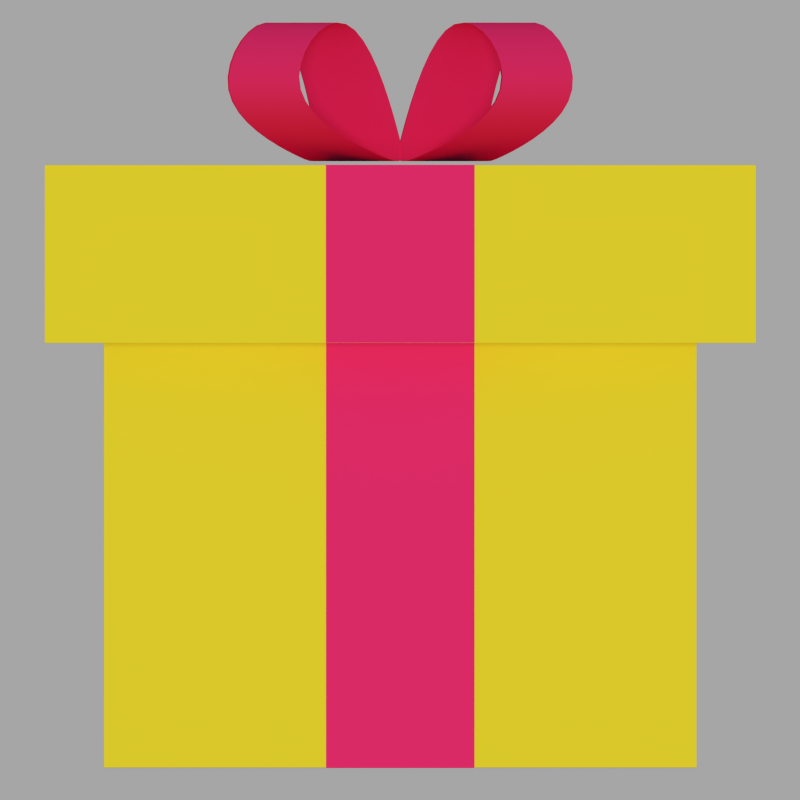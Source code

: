 # Source: ic_launcher.blend  (saved by Blender 2.73.0; exported with 4.5.12 LTS)
import bpy
from mathutils import Matrix  # noqa: F401  (used for matrix-valued properties, if any)

bpy.ops.wm.read_factory_settings(use_empty=True)
scene = bpy.context.scene
scene.name = 'Scene'

# ---- collections
col_collection_1 = bpy.data.collections.new('Collection 1'); scene.collection.children.link(col_collection_1)
col_collection_2 = bpy.data.collections.new('Collection 2'); scene.collection.children.link(col_collection_2)
col_collection_2.hide_render = True
col_collection_2.hide_viewport = True

# ---- materials (node trees are filled in below, after node groups)
mat_ribbon = bpy.data.materials.new('Ribbon')
mat_ribbon.alpha_threshold = 0.0
mat_ribbon.use_transparent_shadow = False
mat_ribbon.preview_render_type = 'CUBE'
mat_ribbon.diffuse_color = (1.0, 0.0331, 0.1893, 1.0)
mat_ribbon.roughness = 0.5
mat_box = bpy.data.materials.new('Box')
mat_box.alpha_threshold = 0.0
mat_box.use_transparent_shadow = False
mat_box.preview_render_type = 'CUBE'
mat_box.diffuse_color = (1.0, 0.8242, 0.0331, 1.0)
mat_box.roughness = 0.5

# ---- material node trees

# ---- world
world_world = bpy.data.worlds.new('World'); scene.world = world_world
world_world.color = (0.3801, 0.3801, 0.3801)
world_world.use_sun_shadow = False
world_world.sun_shadow_jitter_overblur = 0.0
world_world.cycles.sampling_method = 'MANUAL'
world_world.cycles.sample_map_resolution = 256

# ---- cameras
cam_camera = bpy.data.cameras.new('Camera')
cam_camera.type = 'ORTHO'
cam_camera.clip_end = 100.0
cam_camera.lens = 35.0
cam_camera.sensor_width = 32.0
cam_camera.sensor_height = 18.0
cam_camera.ortho_scale = 2.7
cam_camera.dof.focus_distance = 0.0
cam_camera.dof.aperture_fstop = 128.0

# ---- lights
light_hemi = bpy.data.lights.new('Hemi', 'SUN')
light_hemi.transmission_factor = 0.0
light_hemi.angle = 0.1993
light_hemi.energy = 1.0
light_hemi.shadow_buffer_clip_start = 0.5
light_hemi.shadow_soft_size = 0.1
light_hemi.shadow_cascade_max_distance = 1000.0
light_hemi.cycles.use_multiple_importance_sampling = False

# ---- meshes
me_cube_006 = bpy.data.meshes.new('Cube.006')
me_cube_006.from_pydata([(-0.1723, 0.1575, -0.01066), (-0.1387, 0.6877, 0.1843), (0.1332, 0.6877, 0.1843), (0.1696, 0.1575, -0.01066), (-0.1723, 0.1426, 0.01066), (-0.1387, 0.3311, 0.5453), (0.1332, 0.3311, 0.5453), (0.1696, 0.1426, 0.01066)], [], [(5, 6, 2, 1), (7, 4, 0, 3), (0, 1, 2, 3), (7, 6, 5, 4)])
me_cube_006.polygons.foreach_set('use_smooth', [True] * 4)
me_cube_006.materials.append(mat_ribbon)
me_cube_006.use_remesh_preserve_volume = False
me_cube_006.use_remesh_preserve_attributes = False
me_cube_006.use_mirror_vertex_groups = False
me_cube_006.update()
me_cube_005 = bpy.data.meshes.new('Cube.005')
me_cube_005.from_pydata([(1.788e-07, 1.0, -1.0), (0.0, -1.0, -1.0), (2.384e-07, 1.0, 0.0), (-2.98e-07, -1.0, 0.0), (5.96e-08, 1.192e-07, -1.0), (2.384e-07, 1.0, 0.5), (2.086e-07, 1.0, -0.5), (-1.49e-07, -1.0, -0.5), (-4.172e-07, -1.0, 0.5), (1.192e-07, 0.5, -1.0), (2.98e-08, -0.5, -1.0), (0.25, 1.0, -1.0), (0.25, -1.0, -1.0), (0.25, 1.0, 0.0), (2.235e-07, 1.0, -0.25), (0.25, -1.0, 0.0), (-7.451e-08, -1.0, -0.75), (-3.576e-07, -1.0, 0.25), (0.25, 7.451e-08, -1.0), (1.49e-07, 0.75, -1.0), (4.47e-08, -0.25, -1.0), (-0.25, 1.0, -1.0), (-0.25, -1.0, -1.0), (-0.25, 1.0, 0.0), (2.384e-07, 1.0, 0.25), (1.937e-07, 1.0, -0.75), (-0.25, -1.0, 0.0), (-2.235e-07, -1.0, -0.25), (-0.25, 1.639e-07, -1.0), (8.941e-08, 0.25, -1.0), (1.49e-08, -0.75, -1.0), (0.25, -0.5, -1.0), (0.25, 0.5, -1.0), (-0.25, 0.5, -1.0), (0.25, -1.0, 0.5), (0.25, -1.0, -0.5), (-0.25, -1.0, -0.5), (0.25, 1.0, -0.5), (0.25, 1.0, 0.5), (-0.25, 1.0, 0.5), (-0.25, 1.0, -0.5), (-0.25, -1.0, 0.5), (-0.25, -0.5, -1.0), (-0.25, -0.75, -1.0), (-0.25, -0.25, -1.0), (-0.25, -1.0, 0.25), (-0.25, 1.0, -0.75), (-0.25, 1.0, -0.25), (-0.25, 1.0, 0.25), (0.25, 1.0, -0.25), (-0.25, -1.0, -0.25), (-0.25, -1.0, -0.75), (0.25, -1.0, -0.75), (0.25, -1.0, 0.25), (-0.25, 0.25, -1.0), (-0.25, 0.75, -1.0), (0.25, 0.75, -1.0), (0.25, -0.25, -1.0), (0.25, -0.75, -1.0), (0.25, 0.25, -1.0), (0.25, -1.0, -0.25), (0.25, 1.0, -0.75), (0.25, 1.0, 0.25), (3.089e-07, 1.2, 1.033), (-6.21e-07, -1.2, 1.033), (-1.56e-07, -1.833e-07, 1.033), (3.089e-07, 1.2, 0.4331), (-4.779e-07, -1.2, 0.4331), (-3.885e-07, -0.6, 1.033), (7.642e-08, 0.6, 1.033), (0.2505, 1.2, 1.033), (0.2504, -1.2, 1.033), (3.089e-07, 1.2, 0.7331), (-5.047e-07, -0.9, 1.033), (-3.981e-08, 0.3, 1.033), (-0.2505, -7.231e-08, 1.033), (-0.2504, 1.2, 1.033), (-0.2505, -1.2, 1.033), (-5.494e-07, -1.2, 0.7331), (-2.723e-07, -0.3, 1.033), (1.926e-07, 0.9, 1.033), (0.2504, -2.944e-07, 1.033), (-0.2504, 0.6, 1.033), (0.2505, 0.6, 1.033), (0.2504, -0.6, 1.033), (0.2504, -1.2, 0.4331), (0.2505, 1.2, 0.4331), (-0.2513, 1.2, 0.4331), (-0.2505, -1.2, 0.4331), (-0.2505, -0.6, 1.033), (-0.2505, -0.3, 1.033), (-0.2505, -0.9, 1.033), (-0.2505, -1.2, 0.7331), (-0.2513, 1.2, 0.7331), (0.2505, 1.2, 0.7331), (0.2504, -0.3, 1.033), (0.2505, 0.9, 1.033), (-0.2504, 0.9, 1.033), (-0.2505, 0.3, 1.033), (0.2505, 0.3, 1.033), (0.2504, -0.9, 1.033), (0.2504, -1.2, 0.7331)], [], [(62, 13, 2, 24), (61, 11, 0, 25), (60, 15, 3, 27), (59, 18, 4, 29), (58, 12, 1, 30), (57, 31, 10, 20), (56, 32, 9, 19), (53, 34, 8, 17), (52, 35, 7, 16), (49, 37, 6, 14), (10, 30, 43, 42), (30, 1, 22, 43), (4, 20, 44, 28), (20, 10, 42, 44), (3, 17, 45, 26), (17, 8, 41, 45), (6, 25, 46, 40), (25, 0, 21, 46), (2, 14, 47, 23), (14, 6, 40, 47), (5, 24, 48, 39), (24, 2, 23, 48), (13, 49, 14, 2), (7, 27, 50, 36), (27, 3, 26, 50), (1, 16, 51, 22), (16, 7, 36, 51), (12, 52, 16, 1), (15, 53, 17, 3), (9, 29, 54, 33), (29, 4, 28, 54), (0, 19, 55, 21), (19, 9, 33, 55), (11, 56, 19, 0), (18, 57, 20, 4), (31, 58, 30, 10), (32, 59, 29, 9), (8, 34, 85, 67), (38, 5, 66, 86), (41, 8, 67, 88), (35, 60, 27, 7), (37, 61, 25, 6), (38, 62, 24, 5), (5, 39, 87, 66), (101, 71, 64, 78), (100, 73, 64, 71), (99, 74, 65, 81), (96, 80, 69, 83), (95, 79, 68, 84), (94, 86, 66, 72), (79, 90, 89, 68), (65, 75, 90, 79), (73, 91, 77, 64), (68, 89, 91, 73), (67, 78, 92, 88), (78, 64, 77, 92), (63, 72, 93, 76), (72, 66, 87, 93), (70, 94, 72, 63), (81, 65, 79, 95), (70, 63, 80, 96), (80, 97, 82, 69), (63, 76, 97, 80), (74, 98, 75, 65), (69, 82, 98, 74), (83, 69, 74, 99), (84, 68, 73, 100), (85, 101, 78, 67)])
me_cube_005.materials.append(mat_ribbon)
me_cube_005.use_remesh_preserve_volume = False
me_cube_005.use_remesh_preserve_attributes = False
me_cube_005.use_mirror_vertex_groups = False
me_cube_005.update()
me_cube_001 = bpy.data.meshes.new('Cube.001')
me_cube_001.from_pydata([(1.788e-07, 1.0, -1.0), (0.0, -1.0, -1.0), (2.384e-07, 1.0, 0.0), (-2.98e-07, -1.0, 0.0), (5.96e-08, 1.192e-07, -1.0), (2.384e-07, 1.0, 0.5), (2.086e-07, 1.0, -0.5), (-1.49e-07, -1.0, -0.5), (-4.172e-07, -1.0, 0.5), (1.192e-07, 0.5, -1.0), (2.98e-08, -0.5, -1.0), (0.25, 1.0, -1.0), (0.25, -1.0, -1.0), (0.25, 1.0, 0.0), (2.235e-07, 1.0, -0.25), (0.25, -1.0, 0.0), (-7.451e-08, -1.0, -0.75), (-3.576e-07, -1.0, 0.25), (0.25, 7.451e-08, -1.0), (1.49e-07, 0.75, -1.0), (4.47e-08, -0.25, -1.0), (-0.25, 1.0, -1.0), (-0.25, -1.0, -1.0), (-0.25, 1.0, 0.0), (2.384e-07, 1.0, 0.25), (1.937e-07, 1.0, -0.75), (-0.25, -1.0, 0.0), (-2.235e-07, -1.0, -0.25), (-0.25, 1.639e-07, -1.0), (8.941e-08, 0.25, -1.0), (1.49e-08, -0.75, -1.0), (0.25, -0.5, -1.0), (0.25, 0.5, -1.0), (-0.25, 0.5, -1.0), (0.25, -1.0, 0.5), (0.25, -1.0, -0.5), (-0.25, -1.0, -0.5), (0.25, 1.0, -0.5), (0.25, 1.0, 0.5), (-0.25, 1.0, 0.5), (-0.25, 1.0, -0.5), (-0.25, -1.0, 0.5), (-0.25, -0.5, -1.0), (-0.25, -0.75, -1.0), (-0.25, -0.25, -1.0), (-0.25, -1.0, 0.25), (-0.25, 1.0, -0.75), (-0.25, 1.0, -0.25), (-0.25, 1.0, 0.25), (0.25, 1.0, -0.25), (-0.25, -1.0, -0.25), (-0.25, -1.0, -0.75), (0.25, -1.0, -0.75), (0.25, -1.0, 0.25), (-0.25, 0.25, -1.0), (-0.25, 0.75, -1.0), (0.25, 0.75, -1.0), (0.25, -0.25, -1.0), (0.25, -0.75, -1.0), (0.25, 0.25, -1.0), (0.25, -1.0, -0.25), (0.25, 1.0, -0.75), (0.25, 1.0, 0.25), (3.089e-07, 1.2, 1.033), (-6.21e-07, -1.2, 1.033), (-1.56e-07, -1.833e-07, 1.033), (3.089e-07, 1.2, 0.4331), (-4.779e-07, -1.2, 0.4331), (-3.885e-07, -0.6, 1.033), (7.642e-08, 0.6, 1.033), (0.2505, 1.2, 1.033), (0.2504, -1.2, 1.033), (3.089e-07, 1.2, 0.7331), (-5.047e-07, -0.9, 1.033), (-3.981e-08, 0.3, 1.033), (-0.2505, -7.231e-08, 1.033), (-0.2504, 1.2, 1.033), (-0.2505, -1.2, 1.033), (-5.494e-07, -1.2, 0.7331), (-2.723e-07, -0.3, 1.033), (1.926e-07, 0.9, 1.033), (0.2504, -2.944e-07, 1.033), (-0.2504, 0.6, 1.033), (0.2505, 0.6, 1.033), (0.2504, -0.6, 1.033), (0.2504, -1.2, 0.4331), (0.2505, 1.2, 0.4331), (-0.2513, 1.2, 0.4331), (-0.2505, -1.2, 0.4331), (-0.2505, -0.6, 1.033), (-0.2505, -0.3, 1.033), (-0.2505, -0.9, 1.033), (-0.2505, -1.2, 0.7331), (-0.2513, 1.2, 0.7331), (0.2505, 1.2, 0.7331), (0.2504, -0.3, 1.033), (0.2505, 0.9, 1.033), (-0.2504, 0.9, 1.033), (-0.2505, 0.3, 1.033), (0.2505, 0.3, 1.033), (0.2504, -0.9, 1.033), (0.2504, -1.2, 0.7331)], [], [(62, 13, 2, 24), (61, 11, 0, 25), (60, 15, 3, 27), (59, 18, 4, 29), (58, 12, 1, 30), (57, 31, 10, 20), (56, 32, 9, 19), (53, 34, 8, 17), (52, 35, 7, 16), (49, 37, 6, 14), (10, 30, 43, 42), (30, 1, 22, 43), (4, 20, 44, 28), (20, 10, 42, 44), (3, 17, 45, 26), (17, 8, 41, 45), (6, 25, 46, 40), (25, 0, 21, 46), (2, 14, 47, 23), (14, 6, 40, 47), (5, 24, 48, 39), (24, 2, 23, 48), (13, 49, 14, 2), (7, 27, 50, 36), (27, 3, 26, 50), (1, 16, 51, 22), (16, 7, 36, 51), (12, 52, 16, 1), (15, 53, 17, 3), (9, 29, 54, 33), (29, 4, 28, 54), (0, 19, 55, 21), (19, 9, 33, 55), (11, 56, 19, 0), (18, 57, 20, 4), (31, 58, 30, 10), (32, 59, 29, 9), (8, 34, 85, 67), (38, 5, 66, 86), (41, 8, 67, 88), (35, 60, 27, 7), (37, 61, 25, 6), (38, 62, 24, 5), (5, 39, 87, 66), (101, 71, 64, 78), (100, 73, 64, 71), (99, 74, 65, 81), (96, 80, 69, 83), (95, 79, 68, 84), (94, 86, 66, 72), (79, 90, 89, 68), (65, 75, 90, 79), (73, 91, 77, 64), (68, 89, 91, 73), (67, 78, 92, 88), (78, 64, 77, 92), (63, 72, 93, 76), (72, 66, 87, 93), (70, 94, 72, 63), (81, 65, 79, 95), (70, 63, 80, 96), (80, 97, 82, 69), (63, 76, 97, 80), (74, 98, 75, 65), (69, 82, 98, 74), (83, 69, 74, 99), (84, 68, 73, 100), (85, 101, 78, 67)])
me_cube_001.materials.append(mat_ribbon)
me_cube_001.use_remesh_preserve_volume = False
me_cube_001.use_remesh_preserve_attributes = False
me_cube_001.use_mirror_vertex_groups = False
me_cube_001.update()
me_plane = bpy.data.meshes.new('Plane')
me_plane.from_pydata([(-1.0, -1.0, 0.0), (1.0, -1.0, 0.0), (-1.0, 1.0, 0.0), (1.0, 1.0, 0.0)], [], [(0, 1, 3, 2)])
me_plane.use_remesh_preserve_volume = False
me_plane.use_remesh_preserve_attributes = False
me_plane.use_mirror_vertex_groups = False
me_plane.update()
me_cube = bpy.data.meshes.new('Cube')
me_cube.from_pydata([(1.0, 1.0, -1.0), (1.0, -1.0, -1.0), (-1.0, -1.0, -1.0), (-1.0, 1.0, -1.0), (1.0, -5.96e-08, -1.0), (1.788e-07, 1.0, -1.0), (1.0, 1.0, 0.0), (0.0, -1.0, -1.0), (1.0, -1.0, 0.0), (-1.0, 2.98e-07, -1.0), (-1.0, -1.0, 0.0), (-1.0, 1.0, 0.0), (2.384e-07, 1.0, 0.0), (-1.0, 2.384e-07, 0.0), (-2.98e-07, -1.0, 0.0), (1.0, -2.98e-07, 0.0), (5.96e-08, 1.192e-07, -1.0), (1.0, -0.5, -1.0), (-0.5, 1.0, -1.0), (1.0, 1.0, 0.5), (-0.5, -1.0, -1.0), (1.0, -1.0, 0.5), (-1.0, 0.5, -1.0), (-1.0, -1.0, 0.5), (-1.0, 1.0, 0.5), (1.0, 0.5, -1.0), (0.5, 1.0, -1.0), (1.0, 1.0, -0.5), (0.5, -1.0, -1.0), (1.0, -1.0, -0.5), (-1.0, -0.5, -1.0), (-1.0, -1.0, -0.5), (-1.0, 1.0, -0.5), (-0.5, 1.0, 0.0), (0.5, 1.0, 0.0), (2.384e-07, 1.0, 0.5), (2.086e-07, 1.0, -0.5), (-1.0, 0.5, 0.0), (-1.0, -0.5, 0.0), (-1.0, 2.682e-07, -0.5), (-1.0, 2.086e-07, 0.5), (-0.5, -1.0, 0.0), (0.5, -1.0, 0.0), (-1.49e-07, -1.0, -0.5), (-4.172e-07, -1.0, 0.5), (1.0, -0.5, 0.0), (1.0, 0.5, 0.0), (1.0, -1.788e-07, -0.5), (1.0, -4.172e-07, 0.5), (-0.5, 2.086e-07, -1.0), (0.5, 2.98e-08, -1.0), (1.192e-07, 0.5, -1.0), (2.98e-08, -0.5, -1.0), (0.5, -0.5, -1.0), (0.5, 0.5, -1.0), (-0.5, 0.5, -1.0), (1.0, 0.5, 0.5), (1.0, 0.5, -0.5), (1.0, -0.5, -0.5), (0.5, -1.0, 0.5), (0.5, -1.0, -0.5), (-0.5, -1.0, -0.5), (-1.0, -0.5, 0.5), (-1.0, -0.5, -0.5), (-1.0, 0.5, -0.5), (0.5, 1.0, -0.5), (0.5, 1.0, 0.5), (-0.5, 1.0, 0.5), (-0.5, 1.0, -0.5), (-1.0, 0.5, 0.5), (-0.5, -1.0, 0.5), (1.0, -0.5, 0.5), (-0.5, -0.5, -1.0), (1.0, -0.75, -1.0), (-0.75, 1.0, -1.0), (-0.75, -1.0, -1.0), (-1.0, 0.75, -1.0), (1.0, 0.25, -1.0), (0.25, 1.0, -1.0), (1.0, 1.0, -0.25), (0.25, -1.0, -1.0), (1.0, -1.0, -0.25), (-1.0, -0.25, -1.0), (-1.0, -1.0, -0.25), (-1.0, 1.0, -0.25), (-0.75, 1.0, 0.0), (0.25, 1.0, 0.0), (2.235e-07, 1.0, -0.25), (-1.0, 0.75, 0.0), (-1.0, -0.25, 0.0), (-1.0, 2.831e-07, -0.75), (-1.0, 2.235e-07, 0.25), (-0.75, -1.0, 0.0), (0.25, -1.0, 0.0), (-7.451e-08, -1.0, -0.75), (-3.576e-07, -1.0, 0.25), (1.0, -0.75, 0.0), (1.0, 0.25, 0.0), (1.0, -1.192e-07, -0.75), (1.0, -3.576e-07, 0.25), (-0.75, 2.533e-07, -1.0), (0.25, 7.451e-08, -1.0), (1.49e-07, 0.75, -1.0), (4.47e-08, -0.25, -1.0), (1.0, -0.25, -1.0), (-0.25, 1.0, -1.0), (1.0, 1.0, 0.25), (-0.25, -1.0, -1.0), (1.0, -1.0, 0.25), (-1.0, 0.25, -1.0), (-1.0, -1.0, 0.25), (-1.0, 1.0, 0.25), (1.0, 0.75, -1.0), (0.75, 1.0, -1.0), (1.0, 1.0, -0.75), (0.75, -1.0, -1.0), (1.0, -1.0, -0.75), (-1.0, -0.75, -1.0), (-1.0, -1.0, -0.75), (-1.0, 1.0, -0.75), (-0.25, 1.0, 0.0), (0.75, 1.0, 0.0), (2.384e-07, 1.0, 0.25), (1.937e-07, 1.0, -0.75), (-1.0, 0.25, 0.0), (-1.0, -0.75, 0.0), (-1.0, 2.533e-07, -0.25), (-0.25, -1.0, 0.0), (0.75, -1.0, 0.0), (-2.235e-07, -1.0, -0.25), (1.0, -0.25, 0.0), (1.0, 0.75, 0.0), (1.0, -2.384e-07, -0.25), (-0.25, 1.639e-07, -1.0), (0.75, -1.49e-08, -1.0), (8.941e-08, 0.25, -1.0), (1.49e-08, -0.75, -1.0), (0.25, -0.5, -1.0), (0.75, -0.5, -1.0), (0.5, -0.25, -1.0), (0.5, -0.75, -1.0), (0.25, 0.5, -1.0), (0.75, 0.5, -1.0), (0.5, 0.75, -1.0), (0.5, 0.25, -1.0), (-0.75, 0.5, -1.0), (-0.25, 0.5, -1.0), (-0.5, 0.75, -1.0), (-0.5, 0.25, -1.0), (1.0, 0.25, 0.5), (1.0, 0.75, 0.5), (1.0, 0.5, 0.25), (1.0, 0.25, -0.5), (1.0, 0.75, -0.5), (1.0, 0.5, -0.75), (1.0, 0.5, -0.25), (1.0, -0.75, -0.5), (1.0, -0.25, -0.5), (1.0, -0.5, -0.75), (1.0, -0.5, -0.25), (0.25, -1.0, 0.5), (0.75, -1.0, 0.5), (0.5, -1.0, 0.25), (0.25, -1.0, -0.5), (0.75, -1.0, -0.5), (0.5, -1.0, -0.75), (0.5, -1.0, -0.25), (-0.75, -1.0, -0.5), (-0.25, -1.0, -0.5), (-0.5, -1.0, -0.75), (-0.5, -1.0, -0.25), (-1.0, -0.25, 0.5), (-1.0, -0.75, 0.5), (-1.0, -0.5, 0.25), (-1.0, -0.25, -0.5), (-1.0, -0.75, -0.5), (-1.0, -0.5, -0.75), (-1.0, -0.5, -0.25), (-1.0, 0.75, -0.5), (-1.0, 0.25, -0.5), (-1.0, 0.5, -0.75), (-1.0, 0.5, -0.25), (0.25, 1.0, -0.5), (0.75, 1.0, -0.5), (0.5, 1.0, -0.25), (0.5, 1.0, -0.75), (0.25, 1.0, 0.5), (0.75, 1.0, 0.5), (0.5, 1.0, 0.25), (-0.75, 1.0, 0.5), (-0.25, 1.0, 0.5), (-0.5, 1.0, 0.25), (-0.75, 1.0, -0.5), (-0.25, 1.0, -0.5), (-0.5, 1.0, -0.25), (-0.5, 1.0, -0.75), (-1.0, 0.75, 0.5), (-1.0, 0.25, 0.5), (-1.0, 0.5, 0.25), (-0.75, -1.0, 0.5), (-0.25, -1.0, 0.5), (-0.5, -1.0, 0.25), (1.0, -0.75, 0.5), (1.0, -0.25, 0.5), (1.0, -0.5, 0.25), (-0.75, -0.5, -1.0), (-0.25, -0.5, -1.0), (-0.5, -0.25, -1.0), (-0.5, -0.75, -1.0), (-0.25, -0.75, -1.0), (-0.25, -0.25, -1.0), (-0.75, -0.25, -1.0), (1.0, -0.25, 0.25), (1.0, -0.75, 0.25), (-0.25, -1.0, 0.25), (-0.75, -1.0, 0.25), (-1.0, 0.25, 0.25), (-1.0, 0.75, 0.25), (-0.25, 1.0, -0.75), (-0.25, 1.0, -0.25), (-0.75, 1.0, -0.25), (-0.25, 1.0, 0.25), (0.75, 1.0, 0.25), (0.75, 1.0, -0.75), (0.75, 1.0, -0.25), (0.25, 1.0, -0.25), (-1.0, 0.25, -0.25), (-1.0, 0.25, -0.75), (-1.0, 0.75, -0.75), (-1.0, -0.75, -0.25), (-1.0, -0.75, -0.75), (-1.0, -0.25, -0.75), (-1.0, -0.75, 0.25), (-1.0, -0.25, 0.25), (-0.25, -1.0, -0.25), (-0.25, -1.0, -0.75), (-0.75, -1.0, -0.75), (0.75, -1.0, -0.25), (0.75, -1.0, -0.75), (0.25, -1.0, -0.75), (0.75, -1.0, 0.25), (0.25, -1.0, 0.25), (1.0, -0.25, -0.25), (1.0, -0.25, -0.75), (1.0, -0.75, -0.75), (1.0, 0.75, -0.25), (1.0, 0.75, -0.75), (1.0, 0.25, -0.75), (1.0, 0.75, 0.25), (1.0, 0.25, 0.25), (-0.25, 0.25, -1.0), (-0.25, 0.75, -1.0), (-0.75, 0.75, -1.0), (0.75, 0.25, -1.0), (0.75, 0.75, -1.0), (0.25, 0.75, -1.0), (0.75, -0.75, -1.0), (0.75, -0.25, -1.0), (0.25, -0.25, -1.0), (0.25, -0.75, -1.0), (0.25, 0.25, -1.0), (-0.75, 0.25, -1.0), (1.0, 0.25, -0.25), (1.0, -0.75, -0.25), (0.25, -1.0, -0.25), (-0.75, -1.0, -0.25), (-1.0, -0.25, -0.25), (-1.0, 0.75, -0.25), (0.25, 1.0, -0.75), (0.25, 1.0, 0.25), (-0.75, 1.0, 0.25), (-0.75, 1.0, -0.75), (-0.75, -0.75, -1.0), (1.2, 1.2, 1.033), (1.2, -1.2, 1.033), (-1.2, -1.2, 1.033), (-1.2, 1.2, 1.033), (1.2, -6.125e-07, 1.033), (3.089e-07, 1.2, 1.033), (-6.21e-07, -1.2, 1.033), (-1.2, 2.458e-07, 1.033), (-1.56e-07, -1.833e-07, 1.033), (1.2, 1.2, 0.4331), (1.2, -1.2, 0.4331), (-1.2, -1.2, 0.4331), (-1.2, 1.2, 0.4331), (1.2, -0.6, 1.033), (-0.6, 1.2, 1.033), (-0.6, -1.2, 1.033), (-1.2, 0.6, 1.033), (1.2, 0.6, 1.033), (0.6, 1.2, 1.033), (0.6, -1.2, 1.033), (-1.2, -0.6, 1.033), (3.089e-07, 1.2, 0.4331), (-1.2, 2.816e-07, 0.4331), (-4.779e-07, -1.2, 0.4331), (1.2, -4.694e-07, 0.4331), (-3.885e-07, -0.6, 1.033), (7.642e-08, 0.6, 1.033), (0.6, -3.979e-07, 1.033), (-0.6, 3.124e-08, 1.033), (-0.6, 0.6, 1.033), (0.6, 0.6, 1.033), (0.6, -0.6, 1.033), (1.2, 0.6, 0.4331), (0.6, -1.2, 0.4331), (-1.2, -0.6, 0.4331), (0.6, 1.2, 0.4331), (-0.6, 1.2, 0.4331), (-1.2, 0.6, 0.4331), (-0.6, -1.2, 0.4331), (1.2, -0.6, 0.4331), (-0.6, -0.6, 1.033), (1.2, 1.2, 0.7331), (1.2, -1.2, 0.7331), (-1.2, -1.2, 0.7331), (-1.2, 1.2, 0.7331), (1.2, -0.9, 1.033), (-0.9, 1.2, 1.033), (-0.9, -1.2, 1.033), (-1.2, 0.9, 1.033), (1.2, 0.3, 1.033), (0.2505, 1.2, 1.033), (0.2504, -1.2, 1.033), (-1.2, -0.3, 1.033), (3.089e-07, 1.2, 0.7331), (-5.047e-07, -0.9, 1.033), (-3.981e-08, 0.3, 1.033), (0.9, -5.052e-07, 1.033), (-0.2505, -7.231e-08, 1.033), (1.2, -0.3, 1.033), (-0.2504, 1.2, 1.033), (-0.2505, -1.2, 1.033), (-1.2, 0.3, 1.033), (1.2, 0.9, 1.033), (0.9, 1.2, 1.033), (0.9, -1.2, 1.033), (-1.2, -0.9, 1.033), (-1.2, 2.637e-07, 0.7331), (-5.494e-07, -1.2, 0.7331), (1.2, -5.41e-07, 0.7331), (-2.723e-07, -0.3, 1.033), (1.926e-07, 0.9, 1.033), (0.2504, -2.944e-07, 1.033), (-0.9, 1.385e-07, 1.033), (-0.6, 0.3, 1.033), (-0.6, 0.9, 1.033), (-0.2504, 0.6, 1.033), (-0.9, 0.6, 1.033), (0.6, 0.3, 1.033), (0.6, 0.9, 1.033), (0.9, 0.6, 1.033), (0.2505, 0.6, 1.033), (0.6, -0.9, 1.033), (0.6, -0.3, 1.033), (0.9, -0.6, 1.033), (0.2504, -0.6, 1.033), (1.2, 0.3, 0.4331), (1.2, 0.9, 0.4331), (1.2, 0.6, 0.7331), (0.2504, -1.2, 0.4331), (0.9, -1.2, 0.4331), (0.6, -1.2, 0.7331), (-1.2, -0.3, 0.4331), (-1.2, -0.9, 0.4331), (-1.2, -0.6, 0.7331), (0.2505, 1.2, 0.4331), (0.9, 1.2, 0.4331), (0.6, 1.2, 0.7331), (-0.9, 1.2, 0.4331), (-0.2513, 1.2, 0.4331), (-0.6, 1.2, 0.7331), (-1.2, 0.9, 0.4331), (-1.2, 0.3, 0.4331), (-1.2, 0.6, 0.7331), (-0.9, -1.2, 0.4331), (-0.2505, -1.2, 0.4331), (-0.6, -1.2, 0.7331), (1.2, -0.9, 0.4331), (1.2, -0.3, 0.4331), (1.2, -0.6, 0.7331), (-0.6, -0.9, 1.033), (-0.6, -0.3, 1.033), (-0.2505, -0.6, 1.033), (-0.9, -0.6, 1.033), (-0.9, -0.3, 1.033), (-0.2505, -0.3, 1.033), (-0.2505, -0.9, 1.033), (1.2, -0.3, 0.7331), (-0.2505, -1.2, 0.7331), (-1.2, 0.3, 0.7331), (-0.2513, 1.2, 0.7331), (-0.9, 1.2, 0.7331), (0.9, 1.2, 0.7331), (0.2505, 1.2, 0.7331), (-1.2, -0.9, 0.7331), (0.9, -1.2, 0.7331), (1.2, 0.9, 0.7331), (0.2504, -0.3, 1.033), (0.9, -0.3, 1.033), (0.9, -0.9, 1.033), (0.2505, 0.9, 1.033), (0.9, 0.9, 1.033), (0.9, 0.3, 1.033), (-0.9, 0.9, 1.033), (-0.2504, 0.9, 1.033), (-0.2505, 0.3, 1.033), (-0.9, 0.3, 1.033), (0.2505, 0.3, 1.033), (0.2504, -0.9, 1.033), (1.2, 0.3, 0.7331), (0.2504, -1.2, 0.7331), (-1.2, -0.3, 0.7331), (-1.2, 0.9, 0.7331), (-0.9, -1.2, 0.7331), (1.2, -0.9, 0.7331), (-0.9, -0.9, 1.033)], [], [(272, 75, 2, 117), (271, 74, 3, 119), (270, 85, 11, 111), (269, 86, 12, 122), (268, 78, 5, 123), (267, 88, 11, 84), (266, 89, 13, 126), (265, 92, 10, 83), (264, 93, 14, 129), (263, 96, 8, 81), (262, 97, 15, 132), (261, 100, 9, 109), (260, 101, 16, 135), (259, 80, 7, 136), (258, 137, 52, 103), (257, 138, 53, 139), (256, 115, 28, 140), (255, 141, 51, 102), (254, 142, 54, 143), (253, 134, 50, 144), (252, 145, 22, 76), (251, 146, 55, 147), (250, 133, 49, 148), (249, 149, 48, 99), (248, 150, 56, 151), (247, 152, 47, 98), (246, 153, 57, 154), (245, 131, 46, 155), (244, 156, 29, 116), (243, 157, 58, 158), (242, 130, 45, 159), (241, 160, 44, 95), (240, 161, 59, 162), (239, 163, 43, 94), (238, 164, 60, 165), (237, 128, 42, 166), (236, 167, 31, 118), (235, 168, 61, 169), (234, 127, 41, 170), (233, 171, 40, 91), (232, 172, 62, 173), (231, 174, 39, 90), (230, 175, 63, 176), (229, 125, 38, 177), (228, 178, 32, 119), (227, 179, 64, 180), (226, 124, 37, 181), (225, 182, 36, 87), (224, 183, 65, 184), (223, 113, 26, 185), (222, 121, 34, 188), (221, 120, 33, 191), (220, 192, 32, 84), (219, 193, 68, 194), (218, 105, 18, 195), (217, 196, 24, 111), (216, 197, 69, 198), (215, 199, 23, 110), (214, 200, 70, 201), (213, 202, 21, 108), (212, 203, 71, 204), (211, 205, 30, 82), (210, 206, 72, 207), (209, 107, 20, 208), (206, 209, 208, 72), (52, 136, 209, 206), (136, 7, 107, 209), (133, 210, 207, 49), (16, 103, 210, 133), (103, 52, 206, 210), (100, 211, 82, 9), (49, 207, 211, 100), (207, 72, 205, 211), (130, 212, 204, 45), (15, 99, 212, 130), (99, 48, 203, 212), (96, 213, 108, 8), (45, 204, 213, 96), (204, 71, 202, 213), (127, 214, 201, 41), (14, 95, 214, 127), (95, 44, 200, 214), (92, 215, 110, 10), (41, 201, 215, 92), (201, 70, 199, 215), (124, 216, 198, 37), (13, 91, 216, 124), (91, 40, 197, 216), (88, 217, 111, 11), (37, 198, 217, 88), (198, 69, 196, 217), (193, 218, 195, 68), (36, 123, 218, 193), (123, 5, 105, 218), (120, 219, 194, 33), (12, 87, 219, 120), (87, 36, 193, 219), (85, 220, 84, 11), (33, 194, 220, 85), (194, 68, 192, 220), (190, 221, 191, 67), (35, 122, 221, 190), (122, 12, 120, 221), (187, 222, 188, 66), (19, 106, 222, 187), (106, 6, 121, 222), (183, 223, 185, 65), (27, 114, 223, 183), (114, 0, 113, 223), (121, 224, 184, 34), (6, 79, 224, 121), (79, 27, 183, 224), (86, 225, 87, 12), (34, 184, 225, 86), (184, 65, 182, 225), (179, 226, 181, 64), (39, 126, 226, 179), (126, 13, 124, 226), (109, 227, 180, 22), (9, 90, 227, 109), (90, 39, 179, 227), (76, 228, 119, 3), (22, 180, 228, 76), (180, 64, 178, 228), (175, 229, 177, 63), (31, 83, 229, 175), (83, 10, 125, 229), (117, 230, 176, 30), (2, 118, 230, 117), (118, 31, 175, 230), (82, 231, 90, 9), (30, 176, 231, 82), (176, 63, 174, 231), (125, 232, 173, 38), (10, 110, 232, 125), (110, 23, 172, 232), (89, 233, 91, 13), (38, 173, 233, 89), (173, 62, 171, 233), (168, 234, 170, 61), (43, 129, 234, 168), (129, 14, 127, 234), (107, 235, 169, 20), (7, 94, 235, 107), (94, 43, 168, 235), (75, 236, 118, 2), (20, 169, 236, 75), (169, 61, 167, 236), (164, 237, 166, 60), (29, 81, 237, 164), (81, 8, 128, 237), (115, 238, 165, 28), (1, 116, 238, 115), (116, 29, 164, 238), (80, 239, 94, 7), (28, 165, 239, 80), (165, 60, 163, 239), (128, 240, 162, 42), (8, 108, 240, 128), (108, 21, 161, 240), (93, 241, 95, 14), (42, 162, 241, 93), (162, 59, 160, 241), (157, 242, 159, 58), (47, 132, 242, 157), (132, 15, 130, 242), (104, 243, 158, 17), (4, 98, 243, 104), (98, 47, 157, 243), (73, 244, 116, 1), (17, 158, 244, 73), (158, 58, 156, 244), (153, 245, 155, 57), (27, 79, 245, 153), (79, 6, 131, 245), (112, 246, 154, 25), (0, 114, 246, 112), (114, 27, 153, 246), (77, 247, 98, 4), (25, 154, 247, 77), (154, 57, 152, 247), (131, 248, 151, 46), (6, 106, 248, 131), (106, 19, 150, 248), (97, 249, 99, 15), (46, 151, 249, 97), (151, 56, 149, 249), (202, 71, 312, 379), (23, 199, 376, 284), (146, 250, 148, 55), (51, 135, 250, 146), (135, 16, 133, 250), (105, 251, 147, 18), (5, 102, 251, 105), (102, 51, 146, 251), (74, 252, 76, 3), (18, 147, 252, 74), (147, 55, 145, 252), (142, 253, 144, 54), (25, 77, 253, 142), (77, 4, 134, 253), (113, 254, 143, 26), (0, 112, 254, 113), (112, 25, 142, 254), (78, 255, 102, 5), (26, 143, 255, 78), (143, 54, 141, 255), (138, 256, 140, 53), (17, 73, 256, 138), (73, 1, 115, 256), (134, 257, 139, 50), (4, 104, 257, 134), (104, 17, 138, 257), (101, 258, 103, 16), (50, 139, 258, 101), (139, 53, 137, 258), (137, 259, 136, 52), (53, 140, 259, 137), (140, 28, 80, 259), (141, 260, 135, 51), (54, 144, 260, 141), (144, 50, 101, 260), (145, 261, 109, 22), (55, 148, 261, 145), (148, 49, 100, 261), (190, 67, 309, 371), (44, 160, 361, 296), (56, 150, 359, 305), (66, 186, 367, 308), (62, 172, 365, 307), (197, 40, 295, 374), (21, 202, 379, 283), (149, 56, 305, 358), (67, 189, 370, 309), (186, 35, 294, 367), (161, 21, 283, 362), (171, 62, 307, 364), (152, 262, 132, 47), (57, 155, 262, 152), (155, 46, 97, 262), (156, 263, 81, 29), (58, 159, 263, 156), (159, 45, 96, 263), (200, 44, 296, 377), (69, 197, 374, 310), (189, 24, 285, 370), (163, 264, 129, 43), (60, 166, 264, 163), (166, 42, 93, 264), (167, 265, 83, 31), (61, 170, 265, 167), (170, 41, 92, 265), (48, 149, 358, 297), (203, 48, 297, 380), (70, 200, 377, 311), (174, 266, 126, 39), (63, 177, 266, 174), (177, 38, 89, 266), (178, 267, 84, 32), (64, 181, 267, 178), (181, 37, 88, 267), (182, 268, 123, 36), (65, 185, 268, 182), (185, 26, 78, 268), (186, 269, 122, 35), (66, 188, 269, 186), (188, 34, 86, 269), (189, 270, 111, 24), (67, 191, 270, 189), (191, 33, 85, 270), (192, 271, 119, 32), (68, 195, 271, 192), (195, 18, 74, 271), (40, 171, 364, 295), (59, 161, 362, 306), (19, 187, 368, 282), (196, 69, 310, 373), (71, 203, 380, 312), (150, 19, 282, 359), (160, 59, 306, 361), (35, 190, 371, 294), (199, 70, 311, 376), (24, 196, 373, 285), (187, 66, 308, 368), (172, 23, 284, 365), (205, 272, 117, 30), (72, 208, 272, 205), (208, 20, 75, 272), (417, 338, 275, 320), (416, 318, 274, 315), (415, 320, 275, 316), (414, 321, 276, 317), (413, 325, 280, 339), (412, 324, 279, 340), (411, 322, 277, 341), (410, 327, 279, 324), (409, 328, 281, 344), (408, 334, 280, 345), (407, 346, 301, 330), (406, 347, 302, 348), (405, 321, 289, 349), (404, 350, 300, 329), (403, 351, 303, 352), (402, 343, 299, 353), (401, 354, 292, 337), (400, 355, 304, 356), (399, 342, 298, 357), (398, 335, 290, 360), (397, 337, 292, 363), (396, 338, 293, 366), (395, 367, 294, 326), (394, 368, 308, 369), (393, 370, 285, 317), (392, 371, 309, 372), (391, 334, 289, 375), (390, 333, 288, 378), (389, 331, 286, 381), (388, 382, 288, 333), (387, 383, 313, 384), (386, 325, 293, 385), (383, 386, 385, 313), (301, 345, 386, 383), (345, 280, 325, 386), (342, 387, 384, 298), (281, 330, 387, 342), (330, 301, 383, 387), (327, 388, 333, 279), (298, 384, 388, 327), (384, 313, 382, 388), (380, 389, 381, 312), (297, 341, 389, 380), (341, 277, 331, 389), (377, 390, 378, 311), (296, 340, 390, 377), (340, 279, 333, 390), (374, 391, 375, 310), (295, 339, 391, 374), (339, 280, 334, 391), (332, 392, 372, 287), (278, 326, 392, 332), (326, 294, 371, 392), (319, 393, 317, 276), (287, 372, 393, 319), (372, 309, 370, 393), (336, 394, 369, 291), (273, 314, 394, 336), (314, 282, 368, 394), (323, 395, 326, 278), (291, 369, 395, 323), (369, 308, 367, 395), (365, 396, 366, 307), (284, 316, 396, 365), (316, 275, 338, 396), (362, 397, 363, 306), (283, 315, 397, 362), (315, 274, 337, 397), (359, 398, 360, 305), (282, 314, 398, 359), (314, 273, 335, 398), (355, 399, 357, 304), (300, 344, 399, 355), (344, 281, 342, 399), (331, 400, 356, 286), (277, 329, 400, 331), (329, 300, 355, 400), (318, 401, 337, 274), (286, 356, 401, 318), (356, 304, 354, 401), (351, 402, 353, 303), (291, 323, 402, 351), (323, 278, 343, 402), (335, 403, 352, 290), (273, 336, 403, 335), (336, 291, 351, 403), (322, 404, 329, 277), (290, 352, 404, 322), (352, 303, 350, 404), (347, 405, 349, 302), (287, 319, 405, 347), (319, 276, 321, 405), (343, 406, 348, 299), (278, 332, 406, 343), (332, 287, 347, 406), (328, 407, 330, 281), (299, 348, 407, 328), (348, 302, 346, 407), (346, 408, 345, 301), (302, 349, 408, 346), (349, 289, 334, 408), (350, 409, 344, 300), (303, 353, 409, 350), (353, 299, 328, 409), (354, 410, 324, 292), (304, 357, 410, 354), (357, 298, 327, 410), (358, 411, 341, 297), (305, 360, 411, 358), (360, 290, 322, 411), (361, 412, 340, 296), (306, 363, 412, 361), (363, 292, 324, 412), (364, 413, 339, 295), (307, 366, 413, 364), (366, 293, 325, 413), (373, 414, 317, 285), (310, 375, 414, 373), (375, 289, 321, 414), (376, 415, 316, 284), (311, 378, 415, 376), (378, 288, 320, 415), (379, 416, 315, 283), (312, 381, 416, 379), (381, 286, 318, 416), (382, 417, 320, 288), (313, 385, 417, 382), (385, 293, 338, 417)])
me_cube.materials.append(mat_box)
me_cube.use_remesh_preserve_volume = False
me_cube.use_remesh_preserve_attributes = False
me_cube.use_mirror_vertex_groups = False
me_cube.update()
me_cube_003 = bpy.data.meshes.new('Cube.003')
me_cube_003.from_pydata([(-0.04575, 0.1649, -0.01066), (0.618, 0.3806, 0.1031), (0.7237, 0.0554, 0.1031), (0.0599, -0.1603, -0.01066), (-0.0599, 0.1603, 0.01066), (0.2707, 0.2677, 0.6265), (0.3764, -0.05744, 0.6265), (0.04575, -0.1649, 0.01066)], [], [(5, 6, 2, 1), (7, 4, 0, 3), (0, 1, 2, 3), (7, 6, 5, 4)])
me_cube_003.polygons.foreach_set('use_smooth', [True] * 4)
me_cube_003.materials.append(mat_ribbon)
me_cube_003.use_remesh_preserve_volume = False
me_cube_003.use_remesh_preserve_attributes = False
me_cube_003.use_mirror_vertex_groups = False
me_cube_003.update()
me_cube_002 = bpy.data.meshes.new('Cube.002')
me_cube_002.from_pydata([(-0.0599, -0.1603, -0.01066), (-0.7237, 0.0554, 0.1031), (-0.618, 0.3806, 0.1031), (0.04575, 0.1649, -0.01066), (-0.04575, -0.1649, 0.01066), (-0.3764, -0.05744, 0.6265), (-0.2707, 0.2677, 0.6265), (0.0599, 0.1603, 0.01066), (0.1339, -0.1065, -0.01066), (-0.2763, -0.6711, 0.1031), (-0.5529, -0.4702, 0.1031), (-0.1427, 0.09446, -0.01066), (0.1427, -0.09446, 0.01066), (-0.06168, -0.3757, 0.6265), (-0.3383, -0.1748, 0.6265), (-0.1339, 0.1065, 0.01066)], [], [(5, 6, 2, 1), (7, 4, 0, 3), (0, 1, 2, 3), (7, 6, 5, 4), (13, 14, 10, 9), (15, 12, 8, 11), (8, 9, 10, 11), (15, 14, 13, 12)])
me_cube_002.polygons.foreach_set('use_smooth', [True] * 8)
me_cube_002.materials.append(mat_ribbon)
me_cube_002.use_remesh_preserve_volume = False
me_cube_002.use_remesh_preserve_attributes = False
me_cube_002.use_mirror_vertex_groups = False
me_cube_002.update()
me_cube_008 = bpy.data.meshes.new('Cube.008')
me_cube_008.from_pydata([(-0.1709, 0.007439, -0.01066), (-0.1709, 0.7054, 0.1031), (0.1709, 0.7054, 0.1031), (0.1709, 0.007439, -0.01066), (-0.1709, -0.007439, 0.01066), (-0.1709, 0.3402, 0.6265), (0.1709, 0.3402, 0.6265), (0.1709, -0.007439, 0.01066), (0.1427, 0.09446, -0.01066), (0.5529, -0.4702, 0.1031), (0.2763, -0.6712, 0.1031), (-0.1339, -0.1065, -0.01066), (0.1339, 0.1065, 0.01066), (0.3383, -0.1748, 0.6265), (0.06168, -0.3757, 0.6265), (-0.1427, -0.09446, 0.01066)], [], [(5, 6, 2, 1), (7, 4, 0, 3), (0, 1, 2, 3), (7, 6, 5, 4), (13, 14, 10, 9), (15, 12, 8, 11), (8, 9, 10, 11), (15, 14, 13, 12)])
me_cube_008.polygons.foreach_set('use_smooth', [True] * 8)
me_cube_008.materials.append(mat_ribbon)
me_cube_008.use_remesh_preserve_volume = False
me_cube_008.use_remesh_preserve_attributes = False
me_cube_008.use_mirror_vertex_groups = False
me_cube_008.update()

# ---- objects
ob_bow_center = bpy.data.objects.new('Bow center', None)
ob_bow = bpy.data.objects.new('Bow', me_cube_006)
ob_ribbon_002 = bpy.data.objects.new('Ribbon.002', me_cube_005)
ob_ribbon_001 = bpy.data.objects.new('Ribbon.001', me_cube_001)
ob_plane = bpy.data.objects.new('Plane', me_plane)
ob_box = bpy.data.objects.new('Box', me_cube)
ob_hemi = bpy.data.objects.new('Hemi', light_hemi)
ob_camera = bpy.data.objects.new('Camera', cam_camera)
ob_5_bow_front_loop = bpy.data.objects.new('5 Bow front loop', me_cube_003)
ob_5_bow_rear_loops = bpy.data.objects.new('5 Bow rear loops', me_cube_002)
ob_5_bow_center = bpy.data.objects.new('5 Bow center', None)
ob_5_bow_minimal = bpy.data.objects.new('5 Bow minimal', me_cube_008)

# ---- transforms, parenting, visibility, modifiers, constraints
ob_bow_center.location = (1.835e-07, -1.562e-07, 2.034)
ob_bow_center.rotation_euler = (0.0, -0.0, -2.356)
ob_bow_center.scale = (1.2, 1.2, 1.2)
ob_bow_center.empty_image_offset = (0.0, 0.0)
ob_bow_center.lineart.crease_threshold = 0.0
ob_bow.location = (1.835e-07, -1.562e-07, 2.034)
ob_bow.rotation_euler = (-2.049e-10, 3.774e-11, -0.7855)
ob_bow.scale = (1.2, 1.2, 1.2)
ob_bow.lineart.crease_threshold = 0.0
_m = ob_bow.modifiers.new('Subsurf', 'SUBSURF')
_m.uv_smooth = 'PRESERVE_CORNERS'
_m.levels = 3
_m.render_levels = 3
_m.show_only_control_edges = False
_m = ob_bow.modifiers.new('Array', 'ARRAY')
_m.count = 4
_m.constant_offset_displace = (0.0, 0.0, 0.0)
_m.use_relative_offset = False
_m.use_object_offset = True
_m.offset_object = ob_bow_center
ob_ribbon_002.location = (0.0, 0.0, 1.0)
ob_ribbon_002.scale = (1.001, 1.001, 1.001)
ob_ribbon_002.lock_rotations_4d = False
ob_ribbon_002.empty_display_type = 'ARROWS'
ob_ribbon_002.lineart.crease_threshold = 0.0
ob_ribbon_001.location = (0.0, 0.0, 1.0)
ob_ribbon_001.rotation_euler = (0.0, -0.0, 1.571)
ob_ribbon_001.scale = (1.001, 1.001, 1.001)
ob_ribbon_001.lock_rotations_4d = False
ob_ribbon_001.lock_scale = (True, True, True)
ob_ribbon_001.empty_display_type = 'ARROWS'
ob_ribbon_001.lineart.crease_threshold = 0.0
ob_plane.location = (0.0, 0.0, 0.0)
ob_plane.scale = (7.859, 7.859, 7.859)
ob_plane.hide_render = True
ob_plane.lineart.crease_threshold = 0.0
ob_box.location = (0.0, 0.0, 1.0)
ob_box.rotation_euler = (0.0, -0.0, 1.571)
ob_box.lock_rotations_4d = False
ob_box.empty_display_type = 'ARROWS'
ob_box.lineart.crease_threshold = 0.0
ob_hemi.location = (7.0, -1.562e-07, 0.9942)
ob_hemi.lineart.crease_threshold = 0.0
_c = ob_hemi.constraints.new('TRACK_TO'); _c.name = 'AutoTrack'
_c.target = ob_box
ob_camera.location = (4.34, 0.0, 1.239)
ob_camera.rotation_euler = (-4.712, -0.0, 1.571)
ob_camera.lock_rotations_4d = False
ob_camera.empty_display_type = 'ARROWS'
ob_camera.color = (0.0, 0.0, 0.0, 0.0)
ob_camera.display_type = 'WIRE'
ob_camera.lineart.crease_threshold = 0.0
ob_5_bow_front_loop.location = (1.835e-07, -1.562e-07, 2.034)
ob_5_bow_front_loop.rotation_euler = (-2.049e-10, 3.774e-11, -0.3108)
ob_5_bow_front_loop.lineart.crease_threshold = 0.0
_m = ob_5_bow_front_loop.modifiers.new('Subsurf', 'SUBSURF')
_m.uv_smooth = 'PRESERVE_CORNERS'
_m.levels = 3
_m.render_levels = 3
_m.show_only_control_edges = False
ob_5_bow_rear_loops.location = (1.835e-07, -1.562e-07, 2.034)
ob_5_bow_rear_loops.rotation_euler = (-2.049e-10, 3.774e-11, -0.3108)
ob_5_bow_rear_loops.lineart.crease_threshold = 0.0
_m = ob_5_bow_rear_loops.modifiers.new('Subsurf', 'SUBSURF')
_m.uv_smooth = 'PRESERVE_CORNERS'
_m.levels = 3
_m.render_levels = 3
_m.show_only_control_edges = False
ob_5_bow_center.location = (1.835e-07, -1.562e-07, 2.034)
ob_5_bow_center.rotation_euler = (0.0, -0.0, 1.257)
ob_5_bow_center.empty_image_offset = (0.0, 0.0)
ob_5_bow_center.lineart.crease_threshold = 0.0
ob_5_bow_minimal.location = (1.835e-07, -1.562e-07, 2.034)
ob_5_bow_minimal.rotation_euler = (-2.049e-10, 3.774e-11, -0.3108)
ob_5_bow_minimal.lineart.crease_threshold = 0.0
_m = ob_5_bow_minimal.modifiers.new('Subsurf', 'SUBSURF')
_m.uv_smooth = 'PRESERVE_CORNERS'
_m.levels = 3
_m.render_levels = 3
_m.show_only_control_edges = False
cam_camera.dof.focus_object = ob_box

# ---- collection membership
col_collection_1.objects.link(ob_bow_center)
col_collection_1.objects.link(ob_bow)
col_collection_1.objects.link(ob_ribbon_002)
col_collection_1.objects.link(ob_ribbon_001)
col_collection_1.objects.link(ob_plane)
col_collection_1.objects.link(ob_box)
col_collection_1.objects.link(ob_hemi)
col_collection_1.objects.link(ob_camera)
col_collection_2.objects.link(ob_5_bow_front_loop)
col_collection_2.objects.link(ob_5_bow_rear_loops)
col_collection_2.objects.link(ob_5_bow_center)
col_collection_2.objects.link(ob_5_bow_minimal)

# ---- scene / render settings (as saved in the file)
scene.camera = ob_camera
scene.frame_start = 1; scene.frame_end = 250; scene.frame_set(1)
scene.render.engine = 'BLENDER_EEVEE_NEXT'
scene.render.image_settings.color_depth = '16'
scene.render.resolution_x = 864
scene.render.resolution_y = 864
scene.render.dither_intensity = 0.0
scene.render.use_freestyle = True
scene.render.line_thickness = 4.0
scene.cycles.use_denoising = False
scene.cycles.samples = 10
scene.cycles.sampling_pattern = 'TABULATED_SOBOL'
scene.cycles.light_sampling_threshold = 0.0
scene.cycles.use_adaptive_sampling = False
scene.cycles.use_light_tree = False
scene.cycles.blur_glossy = 0.0
scene.cycles.pixel_filter_type = 'GAUSSIAN'
scene.cycles.sample_clamp_indirect = 0.0
scene.view_settings.view_transform = 'Standard'
bpy.context.view_layer.update()
